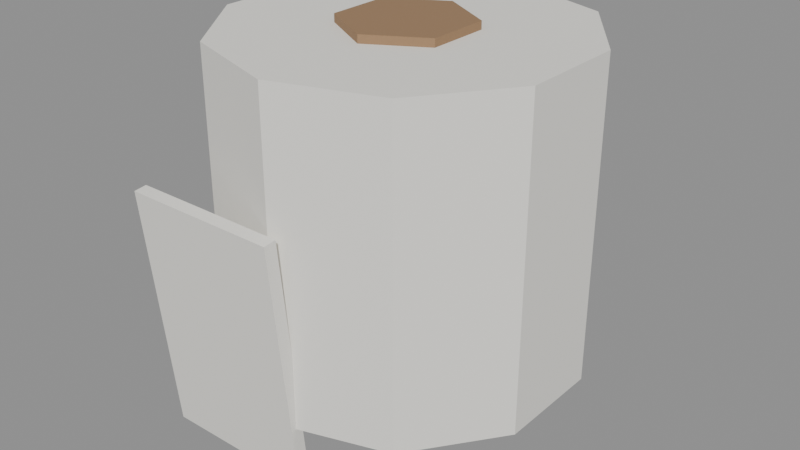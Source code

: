 # Source: toiletPaper.blend  (saved by Blender 5.0.119; exported with 4.5.12 LTS)
import bpy
from mathutils import Matrix  # noqa: F401  (used for matrix-valued properties, if any)

bpy.ops.wm.read_factory_settings(use_empty=True)
scene = bpy.context.scene
scene.name = 'Scene'

# ---- materials (node trees are filled in below, after node groups)
mat_c_f1efe8 = bpy.data.materials.new('C_f1efe8')
mat_c_f1efe8.diffuse_color = (0.9451, 0.9373, 0.9098, 1.0)
mat_c_9a7a5a = bpy.data.materials.new('C_9a7a5a')
mat_c_9a7a5a.diffuse_color = (0.6039, 0.4784, 0.3529, 1.0)

# ---- material node trees
mat_c_f1efe8.use_nodes = True; mat_c_f1efe8.node_tree.nodes.clear()
_N = mat_c_f1efe8.node_tree.nodes; _L = mat_c_f1efe8.node_tree.links
n0 = _N.new('ShaderNodeBsdfPrincipled'); n0.name = 'Principled BSDF'; n0.location = (-200, 100)
n0.inputs[0].default_value = (0.8796, 0.8632, 0.807, 1.0)
n0.inputs[2].default_value = 0.75
n1 = _N.new('ShaderNodeOutputMaterial'); n1.name = 'Material Output'; n1.location = (200, 100)
_L.new(n0.outputs[0], n1.inputs[0])
n1.is_active_output = True
mat_c_9a7a5a.use_nodes = True; mat_c_9a7a5a.node_tree.nodes.clear()
_N = mat_c_9a7a5a.node_tree.nodes; _L = mat_c_9a7a5a.node_tree.links
n0 = _N.new('ShaderNodeBsdfPrincipled'); n0.name = 'Principled BSDF'; n0.location = (-200, 100)
n0.inputs[0].default_value = (0.3231, 0.1946, 0.1022, 1.0)
n0.inputs[2].default_value = 0.75
n1 = _N.new('ShaderNodeOutputMaterial'); n1.name = 'Material Output'; n1.location = (200, 100)
_L.new(n0.outputs[0], n1.inputs[0])
n1.is_active_output = True

# ---- meshes
me_toiletpaper = bpy.data.meshes.new('toiletPaper')
me_toiletpaper.from_pydata([(0.0, 0.22, -0.2), (0.0, 0.22, 0.2), (0.1293, 0.178, -0.2), (0.1293, 0.178, 0.2), (0.2092, 0.06798, -0.2), (0.2092, 0.06798, 0.2), (0.2092, -0.06798, -0.2), (0.2092, -0.06798, 0.2), (0.1293, -0.178, -0.2), (0.1293, -0.178, 0.2), (0.0, -0.22, -0.2), (0.0, -0.22, 0.2), (-0.1293, -0.178, -0.2), (-0.1293, -0.178, 0.2), (-0.2092, -0.06798, -0.2), (-0.2092, -0.06798, 0.2), (-0.2092, 0.06798, -0.2), (-0.2092, 0.06798, 0.2), (-0.1293, 0.178, -0.2), (-0.1293, 0.178, 0.2), (-6.721e-10, 0.08, -0.21), (-6.721e-10, 0.08, 0.21), (0.06928, 0.04, -0.21), (0.06928, 0.04, 0.21), (0.06928, -0.04, -0.21), (0.06928, -0.04, 0.21), (-6.721e-10, -0.08, -0.21), (-6.721e-10, -0.08, 0.21), (-0.06928, -0.04, -0.21), (-0.06928, -0.04, 0.21), (-0.06928, 0.04, -0.21), (-0.06928, 0.04, 0.21), (-0.18, -0.212, -0.28), (-0.18, -0.2439, 0.0384), (-0.18, -0.1961, -0.2784), (-0.18, -0.228, 0.04), (0.02, -0.212, -0.28), (0.02, -0.2439, 0.0384), (0.02, -0.1961, -0.2784), (0.02, -0.228, 0.04)], [], [(0, 1, 3, 2), (2, 3, 5, 4), (4, 5, 7, 6), (6, 7, 9, 8), (8, 9, 11, 10), (10, 11, 13, 12), (12, 13, 15, 14), (14, 15, 17, 16), (3, 1, 19, 17, 15, 13, 11, 9, 7, 5), (16, 17, 19, 18), (18, 19, 1, 0), (0, 2, 4, 6, 8, 10, 12, 14, 16, 18), (20, 21, 23, 22), (22, 23, 25, 24), (24, 25, 27, 26), (26, 27, 29, 28), (23, 21, 31, 29, 27, 25), (28, 29, 31, 30), (30, 31, 21, 20), (20, 22, 24, 26, 28, 30), (32, 33, 35, 34), (34, 35, 39, 38), (38, 39, 37, 36), (36, 37, 33, 32), (34, 38, 36, 32), (39, 35, 33, 37)])
me_toiletpaper.polygons.foreach_set('material_index', [0, 0, 0, 0, 0, 0, 0, 0, 0, 0, 0, 0, 1, 1, 1, 1, 1, 1, 1, 1, 0, 0, 0, 0, 0, 0])
me_toiletpaper.materials.append(mat_c_f1efe8)
me_toiletpaper.materials.append(mat_c_9a7a5a)
me_toiletpaper.update()

# ---- objects
ob_toiletpaper = bpy.data.objects.new('toiletPaper', me_toiletpaper)

# ---- transforms, parenting, visibility, modifiers, constraints
ob_toiletpaper.location = (0.0, 0.0, 0.0)

# ---- collection membership
scene.collection.objects.link(ob_toiletpaper)

# ---- scene / render settings (as saved in the file)
scene.frame_start = 1; scene.frame_end = 250; scene.frame_set(1)
scene.render.engine = 'BLENDER_EEVEE_NEXT'
scene.render.bake_bias = 0.0
scene.render.bake_samples = 0
scene.cycles.sampling_pattern = 'TABULATED_SOBOL'
scene.eevee.use_volume_custom_range = False
bpy.context.view_layer.update()

# ---- added for rendering (the .blend has no active camera and no usable light): camera, sun + grey world if the file has none
cam_auto = bpy.data.cameras.new('AutoCamera')
cam_auto.lens = 50.0
cam_auto.sensor_width = 36.0
cam_auto.clip_end = 1000.0
ob_auto_camera = bpy.data.objects.new('AutoCamera', cam_auto)
scene.collection.objects.link(ob_auto_camera)
ob_auto_camera.location = (0.734634, -0.893528, 0.552708)
ob_auto_camera.rotation_euler = (1.09748, -7.21219e-08, 0.694738)
scene.camera = ob_auto_camera
light_auto_sun = bpy.data.lights.new('AutoSun', 'SUN')
light_auto_sun.energy = 3.0
light_auto_sun.angle = 0.0523599
ob_auto_sun = bpy.data.objects.new('AutoSun', light_auto_sun)
scene.collection.objects.link(ob_auto_sun)
ob_auto_sun.rotation_euler = (0.872665, 0.174533, 0.523599)
if scene.world is None:
    world_auto = bpy.data.worlds.new('AutoWorld')
    world_auto.color = (0.3, 0.3, 0.3)
    scene.world = world_auto
bpy.context.view_layer.update()
